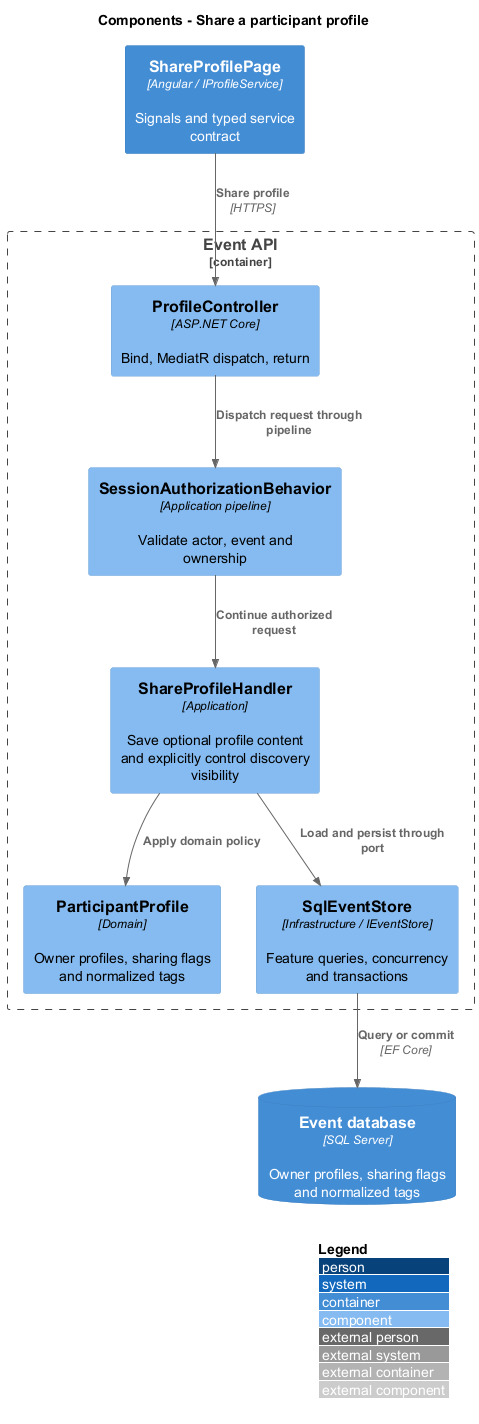

The diagram above was rendered by PlantUML. Its source (embedded in the PNG):
@startuml
!include <C4/C4_Component>
LAYOUT_WITH_LEGEND()
title Components - Share a participant profile
Container(ui, "ShareProfilePage", "Angular / IProfileService", "Signals and typed service contract")
Container_Boundary(api, "Event API") {
Component(ctrl, "ProfileController", "ASP.NET Core", "Bind, MediatR dispatch, return")
Component(gate, "SessionAuthorizationBehavior", "Application pipeline", "Validate actor, event and ownership")
Component(handler, "ShareProfileHandler", "Application", "Save optional profile content and explicitly control discovery visibility")
Component(entity, "ParticipantProfile", "Domain", "Owner profiles, sharing flags and normalized tags")
Component(store, "SqlEventStore", "Infrastructure / IEventStore", "Feature queries, concurrency and transactions")
}
ContainerDb(db, "Event database", "SQL Server", "Owner profiles, sharing flags and normalized tags")
Rel(ui, ctrl, "Share profile", "HTTPS")
Rel(ctrl, gate, "Dispatch request through pipeline")
Rel(gate, handler, "Continue authorized request")
Rel(handler, entity, "Apply domain policy")
Rel(handler, store, "Load and persist through port")
Rel(store, db, "Query or commit", "EF Core")
@enduml